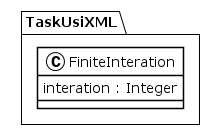

The diagram above was rendered by PlantUML. Its source (embedded in the PNG):
@startuml
!theme plain
package TaskUsiXML {
class FiniteInteration {
	 interation : Integer
}
}
@enduml